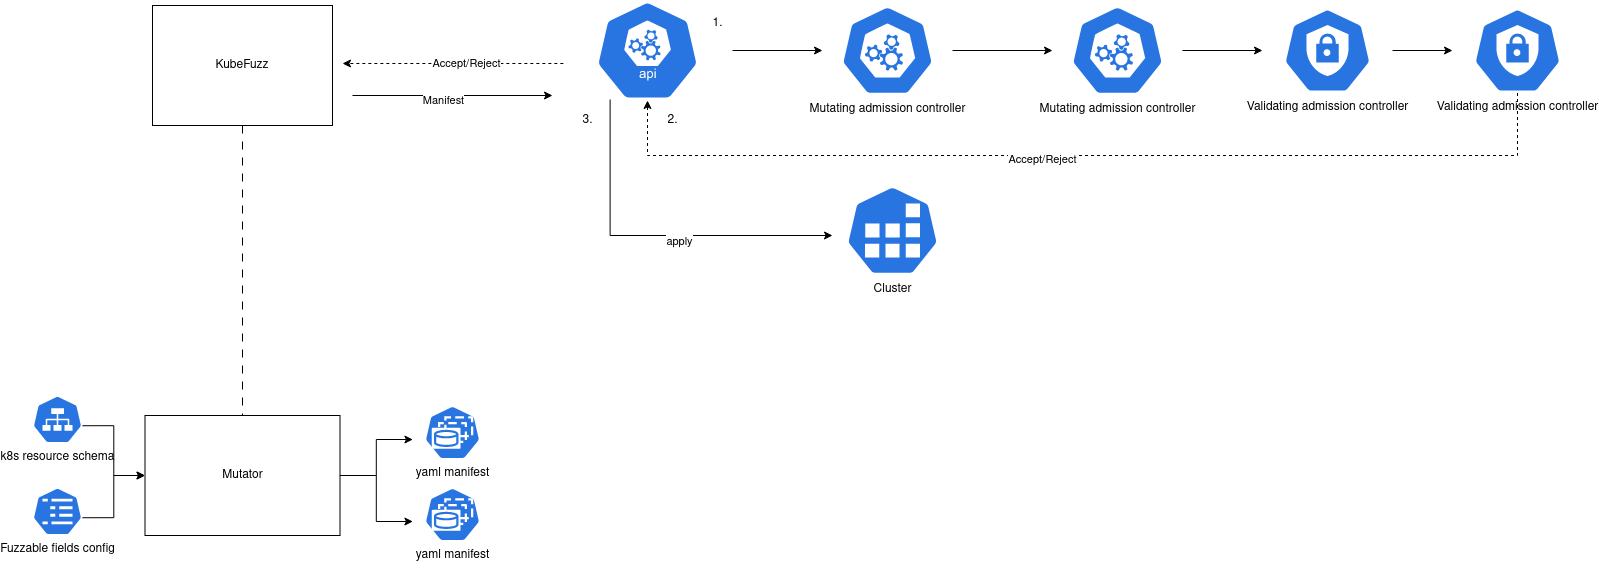

The diagram above was exported from draw.io. Its source (the exported page's mxGraphModel, read from the mxfile embedded in the PNG):
<mxGraphModel dx="2924" dy="1159" grid="1" gridSize="10" guides="1" tooltips="1" connect="1" arrows="1" fold="1" page="1" pageScale="1" pageWidth="850" pageHeight="1100" background="#ffffff" math="0" shadow="0">
  <root>
    <mxCell id="0" />
    <mxCell id="1" parent="0" />
    <mxCell id="xpZIR0KVU0vcpIsX8CTf-30" style="edgeStyle=orthogonalEdgeStyle;rounded=0;orthogonalLoop=1;jettySize=auto;html=1;" parent="1" edge="1">
      <mxGeometry relative="1" as="geometry">
        <mxPoint x="550" y="140" as="targetPoint" />
        <mxPoint x="350" y="140" as="sourcePoint" />
      </mxGeometry>
    </mxCell>
    <mxCell id="xpZIR0KVU0vcpIsX8CTf-31" value="&lt;div&gt;Manifest&lt;/div&gt;" style="edgeLabel;html=1;align=center;verticalAlign=middle;resizable=0;points=[];" parent="xpZIR0KVU0vcpIsX8CTf-30" vertex="1" connectable="0">
      <mxGeometry x="-0.102" y="-4" relative="1" as="geometry">
        <mxPoint as="offset" />
      </mxGeometry>
    </mxCell>
    <mxCell id="xpZIR0KVU0vcpIsX8CTf-35" style="edgeStyle=orthogonalEdgeStyle;rounded=0;orthogonalLoop=1;jettySize=auto;html=1;exitX=0.5;exitY=1;exitDx=0;exitDy=0;endArrow=none;endFill=0;dashed=1;dashPattern=8 8;" parent="1" source="xpZIR0KVU0vcpIsX8CTf-1" target="xpZIR0KVU0vcpIsX8CTf-32" edge="1">
      <mxGeometry relative="1" as="geometry" />
    </mxCell>
    <mxCell id="xpZIR0KVU0vcpIsX8CTf-1" value="&lt;div&gt;KubeFuzz&lt;/div&gt;" style="rounded=0;whiteSpace=wrap;html=1;" parent="1" vertex="1">
      <mxGeometry x="150" y="50" width="180" height="120" as="geometry" />
    </mxCell>
    <mxCell id="xpZIR0KVU0vcpIsX8CTf-5" value="" style="edgeStyle=orthogonalEdgeStyle;rounded=0;orthogonalLoop=1;jettySize=auto;html=1;" parent="1" source="xpZIR0KVU0vcpIsX8CTf-2" target="xpZIR0KVU0vcpIsX8CTf-3" edge="1">
      <mxGeometry relative="1" as="geometry" />
    </mxCell>
    <mxCell id="xpZIR0KVU0vcpIsX8CTf-20" style="edgeStyle=orthogonalEdgeStyle;rounded=0;orthogonalLoop=1;jettySize=auto;html=1;exitX=0.28;exitY=0.99;exitDx=0;exitDy=0;exitPerimeter=0;" parent="1" source="xpZIR0KVU0vcpIsX8CTf-2" target="xpZIR0KVU0vcpIsX8CTf-15" edge="1">
      <mxGeometry relative="1" as="geometry">
        <Array as="points">
          <mxPoint x="608" y="280" />
        </Array>
      </mxGeometry>
    </mxCell>
    <mxCell id="xpZIR0KVU0vcpIsX8CTf-21" value="&lt;div&gt;apply&lt;/div&gt;" style="edgeLabel;html=1;align=center;verticalAlign=middle;resizable=0;points=[];" parent="xpZIR0KVU0vcpIsX8CTf-20" vertex="1" connectable="0">
      <mxGeometry x="0.1462" y="-5" relative="1" as="geometry">
        <mxPoint as="offset" />
      </mxGeometry>
    </mxCell>
    <mxCell id="xpZIR0KVU0vcpIsX8CTf-26" style="edgeStyle=orthogonalEdgeStyle;rounded=0;orthogonalLoop=1;jettySize=auto;html=1;exitX=0.005;exitY=0.63;exitDx=0;exitDy=0;exitPerimeter=0;dashed=1;" parent="1" source="xpZIR0KVU0vcpIsX8CTf-2" edge="1">
      <mxGeometry relative="1" as="geometry">
        <mxPoint x="340" y="108" as="targetPoint" />
      </mxGeometry>
    </mxCell>
    <mxCell id="xpZIR0KVU0vcpIsX8CTf-29" value="Accept/Reject" style="edgeLabel;html=1;align=center;verticalAlign=middle;resizable=0;points=[];" parent="xpZIR0KVU0vcpIsX8CTf-26" vertex="1" connectable="0">
      <mxGeometry x="-0.1249" y="-1" relative="1" as="geometry">
        <mxPoint as="offset" />
      </mxGeometry>
    </mxCell>
    <mxCell id="xpZIR0KVU0vcpIsX8CTf-2" value="" style="sketch=0;html=1;dashed=0;whitespace=wrap;fillColor=#2875E2;strokeColor=#ffffff;points=[[0.005,0.63,0],[0.1,0.2,0],[0.9,0.2,0],[0.5,0,0],[0.995,0.63,0],[0.72,0.99,0],[0.5,1,0],[0.28,0.99,0]];verticalLabelPosition=bottom;align=center;verticalAlign=top;shape=mxgraph.kubernetes.icon;prIcon=api" parent="1" vertex="1">
      <mxGeometry x="560" y="45" width="170" height="100" as="geometry" />
    </mxCell>
    <mxCell id="xpZIR0KVU0vcpIsX8CTf-10" value="" style="edgeStyle=orthogonalEdgeStyle;rounded=0;orthogonalLoop=1;jettySize=auto;html=1;" parent="1" source="xpZIR0KVU0vcpIsX8CTf-3" target="xpZIR0KVU0vcpIsX8CTf-9" edge="1">
      <mxGeometry relative="1" as="geometry" />
    </mxCell>
    <mxCell id="xpZIR0KVU0vcpIsX8CTf-3" value="&lt;div&gt;Mutating admission controller &lt;br&gt;&lt;/div&gt;" style="sketch=0;html=1;dashed=0;whitespace=wrap;fillColor=#2875E2;strokeColor=#ffffff;points=[[0.005,0.63,0],[0.1,0.2,0],[0.9,0.2,0],[0.5,0,0],[0.995,0.63,0],[0.72,0.99,0],[0.5,1,0],[0.28,0.99,0]];verticalLabelPosition=bottom;align=center;verticalAlign=top;shape=mxgraph.kubernetes.icon;prIcon=master" parent="1" vertex="1">
      <mxGeometry x="820" y="50" width="130" height="90" as="geometry" />
    </mxCell>
    <mxCell id="xpZIR0KVU0vcpIsX8CTf-12" value="" style="edgeStyle=orthogonalEdgeStyle;rounded=0;orthogonalLoop=1;jettySize=auto;html=1;" parent="1" source="xpZIR0KVU0vcpIsX8CTf-9" target="xpZIR0KVU0vcpIsX8CTf-11" edge="1">
      <mxGeometry relative="1" as="geometry" />
    </mxCell>
    <mxCell id="xpZIR0KVU0vcpIsX8CTf-9" value="&lt;div&gt;Mutating admission controller &lt;br&gt;&lt;/div&gt;" style="sketch=0;html=1;dashed=0;whitespace=wrap;fillColor=#2875E2;strokeColor=#ffffff;points=[[0.005,0.63,0],[0.1,0.2,0],[0.9,0.2,0],[0.5,0,0],[0.995,0.63,0],[0.72,0.99,0],[0.5,1,0],[0.28,0.99,0]];verticalLabelPosition=bottom;align=center;verticalAlign=top;shape=mxgraph.kubernetes.icon;prIcon=master" parent="1" vertex="1">
      <mxGeometry x="1050" y="50" width="130" height="90" as="geometry" />
    </mxCell>
    <mxCell id="xpZIR0KVU0vcpIsX8CTf-14" value="" style="edgeStyle=orthogonalEdgeStyle;rounded=0;orthogonalLoop=1;jettySize=auto;html=1;" parent="1" source="xpZIR0KVU0vcpIsX8CTf-11" target="xpZIR0KVU0vcpIsX8CTf-13" edge="1">
      <mxGeometry relative="1" as="geometry" />
    </mxCell>
    <mxCell id="xpZIR0KVU0vcpIsX8CTf-11" value="Validating admission controller" style="sketch=0;html=1;dashed=0;whitespace=wrap;fillColor=#2875E2;strokeColor=#ffffff;points=[[0.005,0.63,0],[0.1,0.2,0],[0.9,0.2,0],[0.5,0,0],[0.995,0.63,0],[0.72,0.99,0],[0.5,1,0],[0.28,0.99,0]];verticalLabelPosition=bottom;align=center;verticalAlign=top;shape=mxgraph.kubernetes.icon;prIcon=c_role" parent="1" vertex="1">
      <mxGeometry x="1260" y="52.5" width="130" height="85" as="geometry" />
    </mxCell>
    <mxCell id="xpZIR0KVU0vcpIsX8CTf-16" style="edgeStyle=orthogonalEdgeStyle;rounded=0;orthogonalLoop=1;jettySize=auto;html=1;entryX=0.5;entryY=1;entryDx=0;entryDy=0;entryPerimeter=0;dashed=1;" parent="1" source="xpZIR0KVU0vcpIsX8CTf-13" target="xpZIR0KVU0vcpIsX8CTf-2" edge="1">
      <mxGeometry relative="1" as="geometry">
        <Array as="points">
          <mxPoint x="1515" y="200" />
          <mxPoint x="645" y="200" />
        </Array>
      </mxGeometry>
    </mxCell>
    <mxCell id="xpZIR0KVU0vcpIsX8CTf-17" value="Accept/Reject" style="edgeLabel;html=1;align=center;verticalAlign=middle;resizable=0;points=[];" parent="xpZIR0KVU0vcpIsX8CTf-16" vertex="1" connectable="0">
      <mxGeometry x="0.0906" y="3" relative="1" as="geometry">
        <mxPoint as="offset" />
      </mxGeometry>
    </mxCell>
    <mxCell id="xpZIR0KVU0vcpIsX8CTf-13" value="Validating admission controller" style="sketch=0;html=1;dashed=0;whitespace=wrap;fillColor=#2875E2;strokeColor=#ffffff;points=[[0.005,0.63,0],[0.1,0.2,0],[0.9,0.2,0],[0.5,0,0],[0.995,0.63,0],[0.72,0.99,0],[0.5,1,0],[0.28,0.99,0]];verticalLabelPosition=bottom;align=center;verticalAlign=top;shape=mxgraph.kubernetes.icon;prIcon=c_role" parent="1" vertex="1">
      <mxGeometry x="1450" y="52.5" width="130" height="85" as="geometry" />
    </mxCell>
    <mxCell id="xpZIR0KVU0vcpIsX8CTf-15" value="Cluster" style="sketch=0;html=1;dashed=0;whitespace=wrap;fillColor=#2875E2;strokeColor=#ffffff;points=[[0.005,0.63,0],[0.1,0.2,0],[0.9,0.2,0],[0.5,0,0],[0.995,0.63,0],[0.72,0.99,0],[0.5,1,0],[0.28,0.99,0]];verticalLabelPosition=bottom;align=center;verticalAlign=top;shape=mxgraph.kubernetes.icon;prIcon=job" parent="1" vertex="1">
      <mxGeometry x="830" y="230" width="120" height="90" as="geometry" />
    </mxCell>
    <mxCell id="xpZIR0KVU0vcpIsX8CTf-18" value="1." style="text;html=1;align=center;verticalAlign=middle;resizable=0;points=[];autosize=1;strokeColor=none;fillColor=none;" parent="1" vertex="1">
      <mxGeometry x="700" y="52.5" width="30" height="30" as="geometry" />
    </mxCell>
    <mxCell id="xpZIR0KVU0vcpIsX8CTf-19" value="2." style="text;html=1;align=center;verticalAlign=middle;resizable=0;points=[];autosize=1;strokeColor=none;fillColor=none;" parent="1" vertex="1">
      <mxGeometry x="655" y="150" width="30" height="30" as="geometry" />
    </mxCell>
    <mxCell id="xpZIR0KVU0vcpIsX8CTf-22" value="&lt;div&gt;3.&lt;/div&gt;" style="text;html=1;align=center;verticalAlign=middle;resizable=0;points=[];autosize=1;strokeColor=none;fillColor=none;" parent="1" vertex="1">
      <mxGeometry x="570" y="150" width="30" height="30" as="geometry" />
    </mxCell>
    <mxCell id="xpZIR0KVU0vcpIsX8CTf-43" style="edgeStyle=orthogonalEdgeStyle;rounded=0;orthogonalLoop=1;jettySize=auto;html=1;exitX=1;exitY=0.5;exitDx=0;exitDy=0;entryX=0.005;entryY=0.63;entryDx=0;entryDy=0;entryPerimeter=0;" parent="1" source="xpZIR0KVU0vcpIsX8CTf-32" target="xpZIR0KVU0vcpIsX8CTf-36" edge="1">
      <mxGeometry relative="1" as="geometry" />
    </mxCell>
    <mxCell id="xpZIR0KVU0vcpIsX8CTf-44" style="edgeStyle=orthogonalEdgeStyle;rounded=0;orthogonalLoop=1;jettySize=auto;html=1;exitX=1;exitY=0.5;exitDx=0;exitDy=0;entryX=0.005;entryY=0.63;entryDx=0;entryDy=0;entryPerimeter=0;" parent="1" source="xpZIR0KVU0vcpIsX8CTf-32" target="xpZIR0KVU0vcpIsX8CTf-37" edge="1">
      <mxGeometry relative="1" as="geometry" />
    </mxCell>
    <mxCell id="xpZIR0KVU0vcpIsX8CTf-32" value="Mutator" style="whiteSpace=wrap;html=1;" parent="1" vertex="1">
      <mxGeometry x="142.5" y="460" width="195" height="120" as="geometry" />
    </mxCell>
    <mxCell id="xpZIR0KVU0vcpIsX8CTf-36" value="&lt;div&gt;yaml manifest&lt;/div&gt;" style="sketch=0;html=1;dashed=0;whitespace=wrap;fillColor=#2875E2;strokeColor=#ffffff;points=[[0.005,0.63,0],[0.1,0.2,0],[0.9,0.2,0],[0.5,0,0],[0.995,0.63,0],[0.72,0.99,0],[0.5,1,0],[0.28,0.99,0]];verticalLabelPosition=bottom;align=center;verticalAlign=top;shape=mxgraph.kubernetes.icon;prIcon=sts" parent="1" vertex="1">
      <mxGeometry x="410" y="450" width="80" height="54" as="geometry" />
    </mxCell>
    <mxCell id="xpZIR0KVU0vcpIsX8CTf-37" value="yaml manifest" style="sketch=0;html=1;dashed=0;whitespace=wrap;fillColor=#2875E2;strokeColor=#ffffff;points=[[0.005,0.63,0],[0.1,0.2,0],[0.9,0.2,0],[0.5,0,0],[0.995,0.63,0],[0.72,0.99,0],[0.5,1,0],[0.28,0.99,0]];verticalLabelPosition=bottom;align=center;verticalAlign=top;shape=mxgraph.kubernetes.icon;prIcon=sts" parent="1" vertex="1">
      <mxGeometry x="410" y="532" width="80" height="54" as="geometry" />
    </mxCell>
    <mxCell id="xpZIR0KVU0vcpIsX8CTf-40" style="edgeStyle=orthogonalEdgeStyle;rounded=0;orthogonalLoop=1;jettySize=auto;html=1;exitX=0.995;exitY=0.63;exitDx=0;exitDy=0;exitPerimeter=0;" parent="1" source="xpZIR0KVU0vcpIsX8CTf-39" target="xpZIR0KVU0vcpIsX8CTf-32" edge="1">
      <mxGeometry relative="1" as="geometry" />
    </mxCell>
    <mxCell id="xpZIR0KVU0vcpIsX8CTf-39" value="&lt;div&gt;k8s resource schema&lt;/div&gt;&lt;div&gt;&lt;br&gt;&lt;/div&gt;" style="sketch=0;html=1;dashed=0;whitespace=wrap;fillColor=#2875E2;strokeColor=#ffffff;points=[[0.005,0.63,0],[0.1,0.2,0],[0.9,0.2,0],[0.5,0,0],[0.995,0.63,0],[0.72,0.99,0],[0.5,1,0],[0.28,0.99,0]];verticalLabelPosition=bottom;align=center;verticalAlign=top;shape=mxgraph.kubernetes.icon;prIcon=svc" parent="1" vertex="1">
      <mxGeometry x="30" y="440" width="50" height="48" as="geometry" />
    </mxCell>
    <mxCell id="xpZIR0KVU0vcpIsX8CTf-42" style="edgeStyle=orthogonalEdgeStyle;rounded=0;orthogonalLoop=1;jettySize=auto;html=1;exitX=0.995;exitY=0.63;exitDx=0;exitDy=0;exitPerimeter=0;entryX=0;entryY=0.5;entryDx=0;entryDy=0;" parent="1" source="xpZIR0KVU0vcpIsX8CTf-41" target="xpZIR0KVU0vcpIsX8CTf-32" edge="1">
      <mxGeometry relative="1" as="geometry" />
    </mxCell>
    <mxCell id="xpZIR0KVU0vcpIsX8CTf-41" value="&lt;div&gt;Fuzzable fields config&lt;/div&gt;&lt;div&gt;&lt;br&gt;&lt;/div&gt;" style="sketch=0;html=1;dashed=0;whitespace=wrap;fillColor=#2875E2;strokeColor=#ffffff;points=[[0.005,0.63,0],[0.1,0.2,0],[0.9,0.2,0],[0.5,0,0],[0.995,0.63,0],[0.72,0.99,0],[0.5,1,0],[0.28,0.99,0]];verticalLabelPosition=bottom;align=center;verticalAlign=top;shape=mxgraph.kubernetes.icon;prIcon=cm" parent="1" vertex="1">
      <mxGeometry x="30" y="532" width="50" height="48" as="geometry" />
    </mxCell>
  </root>
</mxGraphModel>